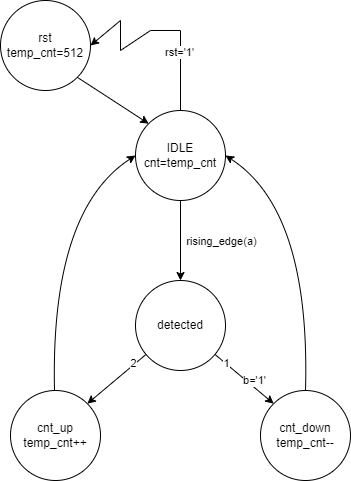

The diagram above was exported from draw.io. Its source (the exported page's mxGraphModel, read from the mxfile embedded in the PNG):
<mxGraphModel dx="1050" dy="717" grid="1" gridSize="10" guides="1" tooltips="1" connect="1" arrows="1" fold="1" page="1" pageScale="1" pageWidth="850" pageHeight="1100" math="0" shadow="0">
  <root>
    <mxCell id="0" />
    <mxCell id="1" parent="0" />
    <mxCell id="Z1DtoLfIjvZvAK9mFKl8-1" value="rst&lt;br&gt;temp_cnt=512" style="ellipse;whiteSpace=wrap;html=1;aspect=fixed;" parent="1" vertex="1">
      <mxGeometry x="300" y="40" width="90" height="90" as="geometry" />
    </mxCell>
    <mxCell id="Z1DtoLfIjvZvAK9mFKl8-2" value="IDLE&lt;br&gt;cnt=temp_cnt" style="ellipse;whiteSpace=wrap;html=1;aspect=fixed;" parent="1" vertex="1">
      <mxGeometry x="435" y="150" width="90" height="90" as="geometry" />
    </mxCell>
    <mxCell id="Z1DtoLfIjvZvAK9mFKl8-3" value="detected" style="ellipse;whiteSpace=wrap;html=1;aspect=fixed;" parent="1" vertex="1">
      <mxGeometry x="435" y="320" width="90" height="90" as="geometry" />
    </mxCell>
    <mxCell id="Z1DtoLfIjvZvAK9mFKl8-4" value="cnt_up&lt;br&gt;temp_cnt++" style="ellipse;whiteSpace=wrap;html=1;aspect=fixed;" parent="1" vertex="1">
      <mxGeometry x="310" y="430" width="90" height="90" as="geometry" />
    </mxCell>
    <mxCell id="Z1DtoLfIjvZvAK9mFKl8-5" value="cnt_down&lt;br&gt;temp_cnt--" style="ellipse;whiteSpace=wrap;html=1;aspect=fixed;" parent="1" vertex="1">
      <mxGeometry x="560" y="430" width="90" height="90" as="geometry" />
    </mxCell>
    <mxCell id="Z1DtoLfIjvZvAK9mFKl8-6" value="" style="endArrow=classic;html=1;rounded=0;exitX=1;exitY=1;exitDx=0;exitDy=0;entryX=0;entryY=0;entryDx=0;entryDy=0;" parent="1" source="Z1DtoLfIjvZvAK9mFKl8-1" target="Z1DtoLfIjvZvAK9mFKl8-2" edge="1">
      <mxGeometry width="50" height="50" relative="1" as="geometry">
        <mxPoint x="480" y="130" as="sourcePoint" />
        <mxPoint x="530" y="80" as="targetPoint" />
      </mxGeometry>
    </mxCell>
    <mxCell id="Z1DtoLfIjvZvAK9mFKl8-8" value="" style="endArrow=classic;html=1;rounded=0;exitX=0.5;exitY=1;exitDx=0;exitDy=0;entryX=0.5;entryY=0;entryDx=0;entryDy=0;" parent="1" source="Z1DtoLfIjvZvAK9mFKl8-2" target="Z1DtoLfIjvZvAK9mFKl8-3" edge="1">
      <mxGeometry width="50" height="50" relative="1" as="geometry">
        <mxPoint x="595.5" y="160" as="sourcePoint" />
        <mxPoint x="744.5" y="204" as="targetPoint" />
      </mxGeometry>
    </mxCell>
    <mxCell id="Z1DtoLfIjvZvAK9mFKl8-9" value="rising_edge(a)" style="edgeLabel;html=1;align=center;verticalAlign=middle;resizable=0;points=[];" parent="Z1DtoLfIjvZvAK9mFKl8-8" vertex="1" connectable="0">
      <mxGeometry x="-0.28" y="1" relative="1" as="geometry">
        <mxPoint x="39" y="11" as="offset" />
      </mxGeometry>
    </mxCell>
    <mxCell id="Z1DtoLfIjvZvAK9mFKl8-10" value="" style="endArrow=classic;html=1;rounded=0;entryX=0;entryY=0;entryDx=0;entryDy=0;" parent="1" source="Z1DtoLfIjvZvAK9mFKl8-3" target="Z1DtoLfIjvZvAK9mFKl8-5" edge="1">
      <mxGeometry width="50" height="50" relative="1" as="geometry">
        <mxPoint x="520" y="410" as="sourcePoint" />
        <mxPoint x="590.7106781186548" y="360" as="targetPoint" />
      </mxGeometry>
    </mxCell>
    <mxCell id="Z1DtoLfIjvZvAK9mFKl8-12" value="1" style="edgeLabel;html=1;align=center;verticalAlign=middle;resizable=0;points=[];" parent="Z1DtoLfIjvZvAK9mFKl8-10" vertex="1" connectable="0">
      <mxGeometry x="-0.6369" relative="1" as="geometry">
        <mxPoint as="offset" />
      </mxGeometry>
    </mxCell>
    <mxCell id="Z1DtoLfIjvZvAK9mFKl8-13" value="b='1'" style="edgeLabel;html=1;align=center;verticalAlign=middle;resizable=0;points=[];" parent="Z1DtoLfIjvZvAK9mFKl8-10" vertex="1" connectable="0">
      <mxGeometry x="0.3721" relative="1" as="geometry">
        <mxPoint x="-2" y="-8" as="offset" />
      </mxGeometry>
    </mxCell>
    <mxCell id="Z1DtoLfIjvZvAK9mFKl8-11" value="" style="endArrow=classic;html=1;rounded=0;entryX=1;entryY=0;entryDx=0;entryDy=0;" parent="1" source="Z1DtoLfIjvZvAK9mFKl8-3" target="Z1DtoLfIjvZvAK9mFKl8-4" edge="1">
      <mxGeometry width="50" height="50" relative="1" as="geometry">
        <mxPoint x="369.28932188134524" y="410" as="sourcePoint" />
        <mxPoint x="369.28932188134524" y="360" as="targetPoint" />
      </mxGeometry>
    </mxCell>
    <mxCell id="Z1DtoLfIjvZvAK9mFKl8-14" value="2" style="edgeLabel;html=1;align=center;verticalAlign=middle;resizable=0;points=[];" parent="Z1DtoLfIjvZvAK9mFKl8-11" vertex="1" connectable="0">
      <mxGeometry x="-0.5991" y="-2" relative="1" as="geometry">
        <mxPoint as="offset" />
      </mxGeometry>
    </mxCell>
    <mxCell id="Z1DtoLfIjvZvAK9mFKl8-20" value="&lt;br&gt;" style="edgeLabel;html=1;align=center;verticalAlign=middle;resizable=0;points=[];" parent="Z1DtoLfIjvZvAK9mFKl8-11" vertex="1" connectable="0">
      <mxGeometry x="0.4099" y="-2" relative="1" as="geometry">
        <mxPoint x="19" y="-1" as="offset" />
      </mxGeometry>
    </mxCell>
    <mxCell id="Z1DtoLfIjvZvAK9mFKl8-16" value="" style="curved=1;endArrow=classic;html=1;rounded=0;entryX=0;entryY=0.5;entryDx=0;entryDy=0;" parent="1" source="Z1DtoLfIjvZvAK9mFKl8-4" target="Z1DtoLfIjvZvAK9mFKl8-2" edge="1">
      <mxGeometry width="50" height="50" relative="1" as="geometry">
        <mxPoint x="360" y="419.28932188134524" as="sourcePoint" />
        <mxPoint x="360" y="369.28932188134524" as="targetPoint" />
        <Array as="points">
          <mxPoint x="350" y="250" />
        </Array>
      </mxGeometry>
    </mxCell>
    <mxCell id="Z1DtoLfIjvZvAK9mFKl8-18" value="" style="curved=1;endArrow=classic;html=1;rounded=0;entryX=1;entryY=0.5;entryDx=0;entryDy=0;exitX=0.5;exitY=0;exitDx=0;exitDy=0;" parent="1" source="Z1DtoLfIjvZvAK9mFKl8-5" target="Z1DtoLfIjvZvAK9mFKl8-2" edge="1">
      <mxGeometry width="50" height="50" relative="1" as="geometry">
        <mxPoint x="602" y="440" as="sourcePoint" />
        <mxPoint x="550" y="200" as="targetPoint" />
        <Array as="points">
          <mxPoint x="610" y="250" />
        </Array>
      </mxGeometry>
    </mxCell>
    <mxCell id="Z1DtoLfIjvZvAK9mFKl8-23" value="" style="endArrow=classic;html=1;rounded=0;entryX=1;entryY=0.5;entryDx=0;entryDy=0;exitX=0.5;exitY=0;exitDx=0;exitDy=0;" parent="1" source="Z1DtoLfIjvZvAK9mFKl8-2" target="Z1DtoLfIjvZvAK9mFKl8-1" edge="1">
      <mxGeometry width="50" height="50" relative="1" as="geometry">
        <mxPoint x="450" y="70" as="sourcePoint" />
        <mxPoint x="640" y="60" as="targetPoint" />
        <Array as="points">
          <mxPoint x="480" y="70" />
          <mxPoint x="450" y="70" />
          <mxPoint x="420" y="90" />
          <mxPoint x="420" y="60" />
        </Array>
      </mxGeometry>
    </mxCell>
    <mxCell id="Z1DtoLfIjvZvAK9mFKl8-24" value="rst='1'" style="edgeLabel;html=1;align=center;verticalAlign=middle;resizable=0;points=[];" parent="Z1DtoLfIjvZvAK9mFKl8-23" vertex="1" connectable="0">
      <mxGeometry x="-0.4503" y="2" relative="1" as="geometry">
        <mxPoint as="offset" />
      </mxGeometry>
    </mxCell>
  </root>
</mxGraphModel>